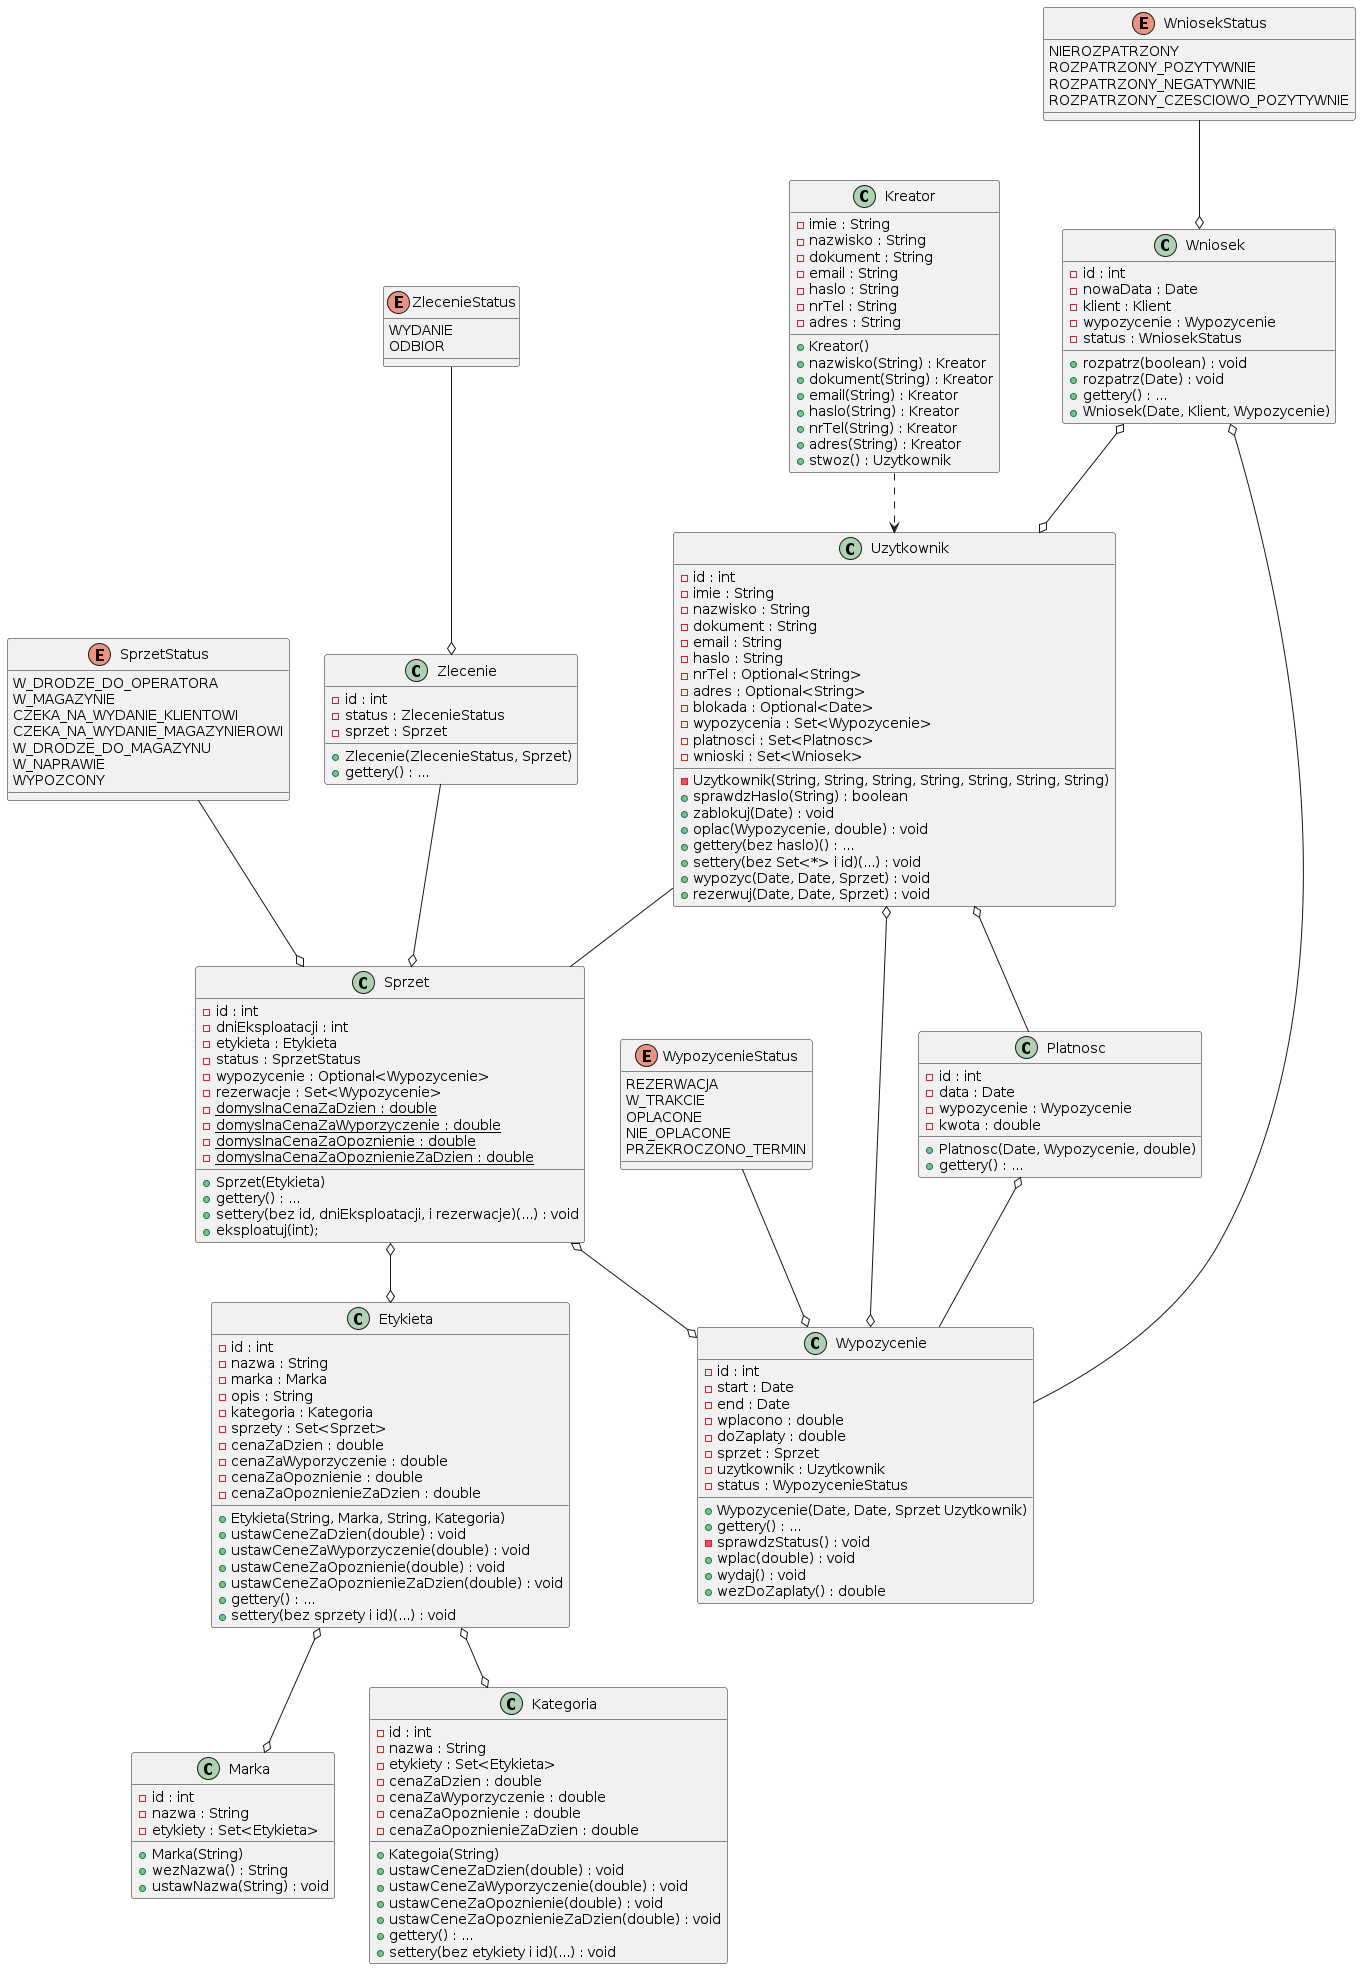

The diagram above was rendered by PlantUML. Its source (embedded in the PNG):
@startuml sprzet

	class "Etykieta" as ETY {
		- id : int
		- nazwa : String
		- marka : Marka
		- opis : String
		- kategoria : Kategoria
		- sprzety : Set<Sprzet>
		- cenaZaDzien : double
		- cenaZaWyporzyczenie : double 
		- cenaZaOpoznienie : double
		- cenaZaOpoznienieZaDzien : double
		+ Etykieta(String, Marka, String, Kategoria)
		+ ustawCeneZaDzien(double) : void
		+ ustawCeneZaWyporzyczenie(double) : void
		+ ustawCeneZaOpoznienie(double) : void
		+ ustawCeneZaOpoznienieZaDzien(double) : void
		+ gettery() : ...
		+ settery(bez sprzety i id)(...) : void 
	}

	class "Marka" as MAR {
		- id : int
		- nazwa : String
		- etykiety : Set<Etykieta>
		+ Marka(String)
		+ wezNazwa() : String
		+ ustawNazwa(String) : void
	}

	class "Kategoria" as KAT {
		- id : int
		- nazwa : String
		- etykiety : Set<Etykieta>
		- cenaZaDzien : double
		- cenaZaWyporzyczenie : double
		- cenaZaOpoznienie : double
		- cenaZaOpoznienieZaDzien : double
		+ Kategoia(String)
		+ ustawCeneZaDzien(double) : void
		+ ustawCeneZaWyporzyczenie(double) : void
		+ ustawCeneZaOpoznienie(double) : void
		+ ustawCeneZaOpoznienieZaDzien(double) : void
		+ gettery() : ...
		+ settery(bez etykiety i id)(...) : void 
	}

	class "Sprzet" as SPR {
		- id : int
		- dniEksploatacji : int
		- etykieta : Etykieta
		- status : SprzetStatus
		- wypozycenie : Optional<Wypozycenie>
		- rezerwacje : Set<Wypozycenie>
		- {static} domyslnaCenaZaDzien : double
		- {static} domyslnaCenaZaWyporzyczenie : double
		- {static} domyslnaCenaZaOpoznienie : double
		- {static} domyslnaCenaZaOpoznienieZaDzien : double
		+ Sprzet(Etykieta)
		+ gettery() : ...
		+ settery(bez id, dniEksploatacji, i rezerwacje)(...) : void
		+ eksploatuj(int);
	}

	enum "SprzetStatus" as SPS {
		W_DRODZE_DO_OPERATORA
		W_MAGAZYNIE
		CZEKA_NA_WYDANIE_KLIENTOWI
		CZEKA_NA_WYDANIE_MAGAZYNIEROWI
		W_DRODZE_DO_MAGAZYNU
		W_NAPRAWIE
		WYPOZCONY
	}


	class "Wypozycenie" as WYP {
		- id : int
		- start : Date
		- end : Date
		- wplacono : double
		- doZaplaty : double
		- sprzet : Sprzet
		- uzytkownik : Uzytkownik
		- status : WypozycenieStatus
		+ Wypozycenie(Date, Date, Sprzet Uzytkownik)
		+ gettery() : ...
		- sprawdzStatus() : void
		+ wplac(double) : void
		+ wydaj() : void
		+ wezDoZaplaty() : double
	}

	enum "WypozycenieStatus" as WYS {
		REZERWACJA
		W_TRAKCIE
		OPLACONE
		NIE_OPLACONE
		PRZEKROCZONO_TERMIN
	}

	class "Uzytkownik" as UZY {
		- id : int
		- imie : String
		- nazwisko : String
		- dokument : String
		- email : String
		- haslo : String
		- nrTel : Optional<String>
		- adres : Optional<String>
		- blokada : Optional<Date>
		- wypozycenia : Set<Wypozycenie>
		- platnosci : Set<Platnosc>
		- wnioski : Set<Wniosek>
		- Uzytkownik(String, String, String, String, String, String, String)
		+ sprawdzHaslo(String) : boolean
		+ zablokuj(Date) : void
		+ oplac(Wypozycenie, double) : void
		+ gettery(bez haslo)() : ...
		+ settery(bez Set<*> i id)(...) : void
		+ wypozyc(Date, Date, Sprzet) : void
		+ rezerwuj(Date, Date, Sprzet) : void
	}

	class "Kreator" as KUZ {
		- imie : String
		- nazwisko : String
		- dokument : String
		- email : String
		- haslo : String
		- nrTel : String
		- adres : String
		+ Kreator()
		+ nazwisko(String) : Kreator
		+ dokument(String) : Kreator
		+ email(String) : Kreator
		+ haslo(String) : Kreator
		+ nrTel(String) : Kreator
		+ adres(String) : Kreator
		+ stwoz() : Uzytkownik
	}

	class "Platnosc" as PLA {
		- id : int
		- data : Date
		- wypozycenie : Wypozycenie
		- kwota : double
		+ Platnosc(Date, Wypozycenie, double)
		+ gettery() : ...
	}

	class "Wniosek" as WNI {
		- id : int
		- nowaData : Date
		- klient : Klient
		- wypozycenie : Wypozycenie
		- status : WniosekStatus
		+ rozpatrz(boolean) : void
		+ rozpatrz(Date) : void
		+ gettery() : ...
		+ Wniosek(Date, Klient, Wypozycenie)
	}

	enum "WniosekStatus" as WNS {
		NIEROZPATRZONY
		ROZPATRZONY_POZYTYWNIE
		ROZPATRZONY_NEGATYWNIE
		ROZPATRZONY_CZESCIOWO_POZYTYWNIE
	}

	class "Zlecenie" as ZLE {
		- id : int
		- status : ZlecenieStatus
		- sprzet : Sprzet
		+ Zlecenie(ZlecenieStatus, Sprzet)
		+ gettery() : ...
	}
 
	enum "ZlecenieStatus" as ZLS {
		WYDANIE
		ODBIOR
	}

	SPR o--o ETY

	ETY o--o MAR

	ETY o--o KAT

	SPR o--o WYP

	WYS --o WYP

	UZY o--o WYP

	KUZ ..> UZY

	UZY o-- PLA
	PLA o-- WYP

	WNI o--o UZY
	WNI o-- WYP
	WNS --o WNI

	SPS --o SPR

	ZLS --o ZLE
	ZLE --o SPR
	UZY -- SPR

@enduml